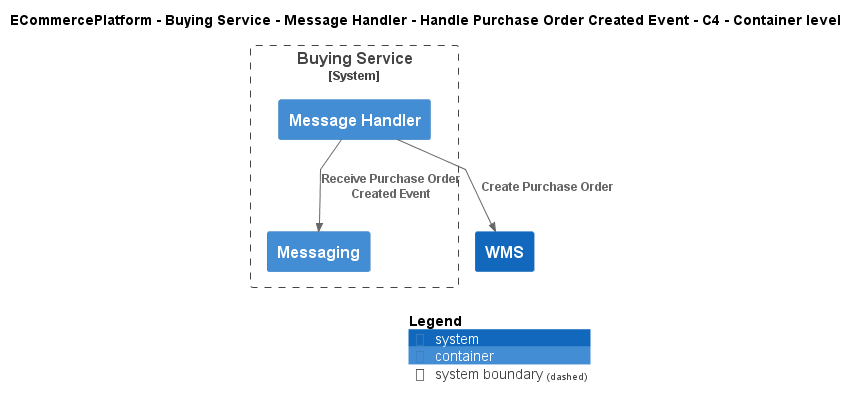

The diagram above was rendered by PlantUML. Its source (embedded in the PNG):
@startuml
!include ..\..\..\..\..\..\..\.c4s\C4_Container.puml

AddElementTag("c4interflow:lifecycle:new", $bgColor=green, $fontColor=#ffffff, $borderColor=green, $shadowing="False")
AddElementTag("c4interflow:lifecycle:changed", $bgColor=orange, $fontColor=#ffffff, $borderColor=orange, $shadowing="False")
AddElementTag("c4interflow:lifecycle:removed", $bgColor=red, $fontColor=#ffffff, $borderColor=red, $shadowing="False")

AddRelTag("c4interflow:lifecycle:new", $textColor=green, $lineColor=green)
AddRelTag("c4interflow:lifecycle:changed", $textColor=orange, $lineColor=orange)
AddRelTag("c4interflow:lifecycle:removed", $textColor=red, $lineColor=red)

SHOW_PERSON_PORTRAIT()
LAYOUT_TOP_DOWN()

skinparam linetype polyline

title ECommercePlatform - Buying Service - Message Handler - Handle Purchase Order Created Event - C4 - Container level


System_Boundary(ECommercePlatform.SoftwareSystems.BuyingService, "Buying Service") {
    Container(ECommercePlatform.SoftwareSystems.BuyingService.Containers.MessageHandler, "Message Handler", "", "")
    Container(ECommercePlatform.SoftwareSystems.BuyingService.Containers.Messaging, "Messaging", "", "")
}
System(ECommercePlatform.SoftwareSystems.WMS, "WMS", "")

Rel(ECommercePlatform.SoftwareSystems.BuyingService.Containers.MessageHandler, ECommercePlatform.SoftwareSystems.BuyingService.Containers.Messaging, "Receive Purchase Order Created Event")
Rel(ECommercePlatform.SoftwareSystems.BuyingService.Containers.MessageHandler, ECommercePlatform.SoftwareSystems.WMS, "Create Purchase Order")


SHOW_LEGEND()
@enduml